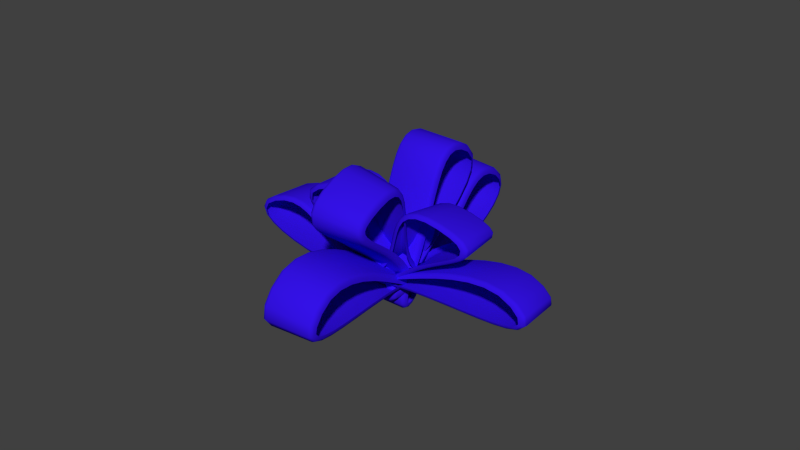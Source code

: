 # Source: fs-schleife-blau.blend  (saved by Blender 2.72.0; exported with 4.5.12 LTS)
import bpy
from mathutils import Matrix  # noqa: F401  (used for matrix-valued properties, if any)

bpy.ops.wm.read_factory_settings(use_empty=True)
scene = bpy.context.scene
scene.name = 'Scene'

# ---- collections
col_collection_1 = bpy.data.collections.new('Collection 1'); scene.collection.children.link(col_collection_1)

# ---- materials (node trees are filled in below, after node groups)
mat_material_002 = bpy.data.materials.new('Material.002')
mat_material_002.alpha_threshold = 0.0
mat_material_002.roughness = 0.5

# ---- material node trees
mat_material_002.use_nodes = True; mat_material_002.node_tree.nodes.clear()
_N = mat_material_002.node_tree.nodes; _L = mat_material_002.node_tree.links
n0 = _N.new('ShaderNodeOutputMaterial'); n0.name = 'Material Output'; n0.location = (300, 300)
n1 = _N.new('ShaderNodeBsdfDiffuse'); n1.name = 'Diffuse BSDF'; n1.location = (10, 300)
n1.inputs[0].default_value = (0.03464, 0.005868, 0.8, 1.0)
_L.new(n1.outputs[0], n0.inputs[0])
n0.is_active_output = True

# ---- world
world_world = bpy.data.worlds.new('World'); scene.world = world_world
world_world.color = (0.05088, 0.05088, 0.05088)
world_world.use_sun_shadow = False
world_world.sun_shadow_jitter_overblur = 0.0
world_world.cycles.sampling_method = 'MANUAL'
world_world.cycles.sample_map_resolution = 256

# ---- curves / text
cu_beziercurve_002 = bpy.data.curves.new('BezierCurve.002', 'CURVE')
cu_beziercurve_002.dimensions = '3D'
_sp = cu_beziercurve_002.splines.new('BEZIER'); _sp.bezier_points.add(8)
_sp.bezier_points.foreach_set('co', [-1.655, -0.4629, 0.03643, -0.6975, 0.9297, -0.06376, -1.438, -0.4209, 0.03887, 0.5418, -0.1238, 0.01063, -1.691, -0.7001, 0.0604, -3.82, 0.2063, -0.0002816, -1.841, -0.6788, 0.05928, -2.903, 0.9132, -0.05565, -1.656, -0.5811, 0.05145])
_sp.bezier_points.foreach_set('handle_left', [-2.155, -0.9629, 0.03643, -1.637, 1.271, -0.08927, -0.8725, 0.4015, -0.0271, -0.1218, 0.6221, -0.04583, -0.7379, -0.3985, 0.03191, -4.661, -0.3331, 0.03929, -2.84, -0.6386, 0.0563, -3.731, 0.3539, -0.01464, -2.186, 0.2644, -0.01281])
_sp.bezier_points.foreach_set('handle_right', [-1.155, 0.03711, 0.03643, 0.2422, 0.5888, -0.03825, -2.003, -1.243, 0.1048, 1.205, -0.8698, 0.06708, -2.644, -1.002, 0.0889, -2.979, 0.7457, -0.03985, -0.8419, -0.7189, 0.06227, -2.075, 1.473, -0.09665, -1.126, -1.427, 0.1157])
for _p, _l, _r in zip(_sp.bezier_points, ['ALIGNED', 'ALIGNED', 'ALIGNED', 'ALIGNED', 'ALIGNED', 'ALIGNED', 'ALIGNED', 'ALIGNED', 'ALIGNED'], ['ALIGNED', 'ALIGNED', 'ALIGNED', 'ALIGNED', 'ALIGNED', 'ALIGNED', 'ALIGNED', 'ALIGNED', 'ALIGNED']): _p.handle_left_type = _l; _p.handle_right_type = _r
_sp.order_u = 0
_sp.order_v = 0
_sp.use_cyclic_u = True
cu_beziercurve_002.materials.append(mat_material_002)
cu_beziercurve_002.use_path = True
cu_beziercurve_002.use_path_clamp = True
cu_beziercurve_002.bevel_resolution = 2
cu_beziercurve_002.extrude = 0.5
cu_beziercurve_002.bevel_depth = 0.1
cu_beziercurve_002.fill_mode = 'HALF'
cu_beziercurve_001 = bpy.data.curves.new('BezierCurve.001', 'CURVE')
cu_beziercurve_001.dimensions = '3D'
_sp = cu_beziercurve_001.splines.new('BEZIER'); _sp.bezier_points.add(8)
_sp.bezier_points.foreach_set('co', [-1.655, -0.4629, 0.03643, -0.6975, 0.9297, -0.06376, -1.438, -0.4209, 0.03887, 0.5418, -0.1238, 0.01063, -1.691, -0.7001, 0.0604, -3.82, 0.2063, -0.0002816, -1.841, -0.6788, 0.05928, -2.903, 0.9132, -0.05565, -1.656, -0.5811, 0.05145])
_sp.bezier_points.foreach_set('handle_left', [-2.155, -0.9629, 0.03643, -1.637, 1.271, -0.08927, -0.8725, 0.4015, -0.0271, -0.1218, 0.6221, -0.04583, -0.7379, -0.3985, 0.03191, -4.661, -0.3331, 0.03929, -2.84, -0.6386, 0.0563, -3.731, 0.3539, -0.01464, -2.186, 0.2644, -0.01281])
_sp.bezier_points.foreach_set('handle_right', [-1.155, 0.03711, 0.03643, 0.2422, 0.5888, -0.03825, -2.003, -1.243, 0.1048, 1.205, -0.8698, 0.06708, -2.644, -1.002, 0.0889, -2.979, 0.7457, -0.03985, -0.8419, -0.7189, 0.06227, -2.075, 1.473, -0.09665, -1.126, -1.427, 0.1157])
for _p, _l, _r in zip(_sp.bezier_points, ['ALIGNED', 'ALIGNED', 'ALIGNED', 'ALIGNED', 'ALIGNED', 'ALIGNED', 'ALIGNED', 'ALIGNED', 'ALIGNED'], ['ALIGNED', 'ALIGNED', 'ALIGNED', 'ALIGNED', 'ALIGNED', 'ALIGNED', 'ALIGNED', 'ALIGNED', 'ALIGNED']): _p.handle_left_type = _l; _p.handle_right_type = _r
_sp.order_u = 0
_sp.order_v = 0
_sp.use_cyclic_u = True
cu_beziercurve_001.materials.append(mat_material_002)
cu_beziercurve_001.use_path = True
cu_beziercurve_001.use_path_clamp = True
cu_beziercurve_001.bevel_resolution = 2
cu_beziercurve_001.extrude = 0.5
cu_beziercurve_001.bevel_depth = 0.1
cu_beziercurve_001.fill_mode = 'HALF'

# ---- objects
ob_beziercurve_001 = bpy.data.objects.new('BezierCurve.001', cu_beziercurve_002)
ob_beziercurve = bpy.data.objects.new('BezierCurve', cu_beziercurve_001)

# ---- transforms, parenting, visibility, modifiers, constraints
ob_beziercurve_001.location = (0.1217, -2.237, 1.512)
ob_beziercurve_001.rotation_euler = (1.574, 0.003492, -1.488)
ob_beziercurve_001.scale = (1.5, 1.5, 1.0)
ob_beziercurve_001.lineart.crease_threshold = 0.0
ob_beziercurve.location = (2.55, 0.2426, 1.264)
ob_beziercurve.rotation_euler = (1.608, -0.008795, -0.009253)
ob_beziercurve.scale = (1.5, 1.0, 1.0)
ob_beziercurve.lineart.crease_threshold = 0.0

# ---- collection membership
col_collection_1.objects.link(ob_beziercurve_001)
col_collection_1.objects.link(ob_beziercurve)

# ---- scene / render settings (as saved in the file)
scene.frame_start = 1; scene.frame_end = 1; scene.frame_set(1)
scene.render.engine = 'CYCLES'
scene.render.resolution_percentage = 50
scene.render.dither_intensity = 0.0
scene.cycles.use_denoising = False
scene.cycles.samples = 10
scene.cycles.sampling_pattern = 'TABULATED_SOBOL'
scene.cycles.light_sampling_threshold = 0.0
scene.cycles.use_adaptive_sampling = False
scene.cycles.use_light_tree = False
scene.cycles.blur_glossy = 0.0
scene.cycles.pixel_filter_type = 'GAUSSIAN'
scene.cycles.sample_clamp_indirect = 0.0
scene.view_settings.view_transform = 'Standard'
bpy.context.view_layer.update()

# ---- added for rendering (the .blend has no active camera and no usable light): camera, sun
cam_auto = bpy.data.cameras.new('AutoCamera')
cam_auto.lens = 50.0
cam_auto.sensor_width = 36.0
cam_auto.clip_end = 1000.0
ob_auto_camera = bpy.data.objects.new('AutoCamera', cam_auto)
scene.collection.objects.link(ob_auto_camera)
ob_auto_camera.location = (13.6984, -16.1163, 12.5791)
ob_auto_camera.rotation_euler = (1.09748, -7.21219e-08, 0.694738)
scene.camera = ob_auto_camera
light_auto_sun = bpy.data.lights.new('AutoSun', 'SUN')
light_auto_sun.energy = 3.0
light_auto_sun.angle = 0.0523599
ob_auto_sun = bpy.data.objects.new('AutoSun', light_auto_sun)
scene.collection.objects.link(ob_auto_sun)
ob_auto_sun.rotation_euler = (0.872665, 0.174533, 0.523599)
bpy.context.view_layer.update()
